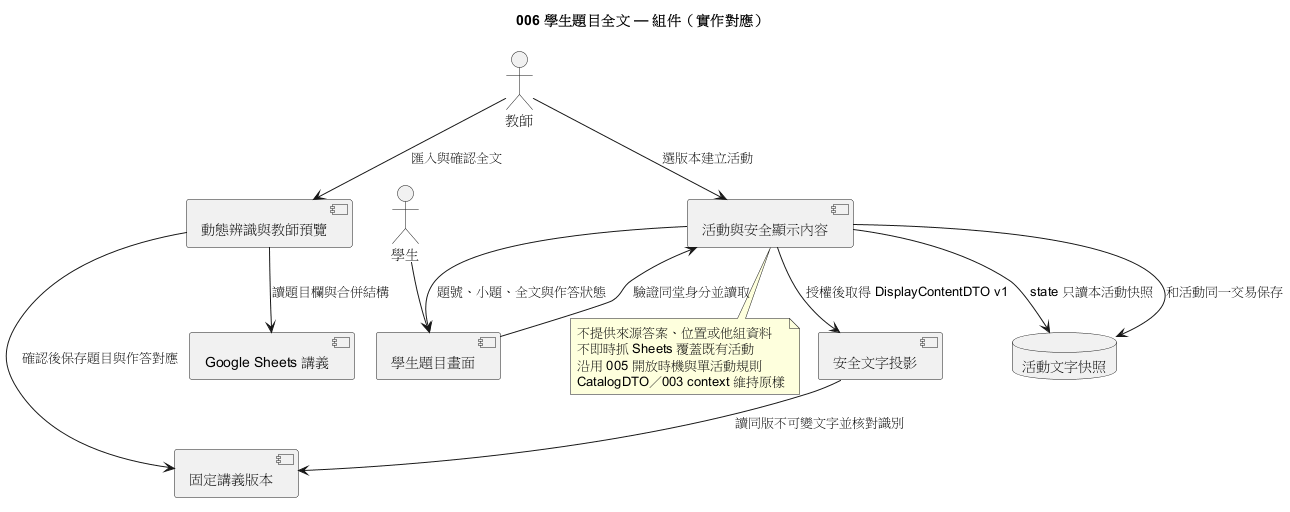

The diagram above was rendered by PlantUML. Its source (embedded in the PNG):
@startuml
!pragma layout smetana
title 006 學生題目全文 — 組件（實作對應）
actor 教師
actor 學生
component "Google Sheets 講義" as Sheet
component "動態辨識與教師預覽" as Import
component "固定講義版本" as Version
component "安全文字投影" as Display
component "活動與安全顯示內容" as Activity
database "活動文字快照" as Snapshot
component "學生題目畫面" as UI
教師 --> Import : 匯入與確認全文
Import --> Sheet : 讀題目欄與合併結構
Import --> Version : 確認後保存題目與作答對應
教師 --> Activity : 選版本建立活動
Display --> Version : 讀同版不可變文字並核對識別
Activity --> Display : 授權後取得 DisplayContentDTO v1
Activity --> Snapshot : 和活動同一交易保存
Activity --> Snapshot : state 只讀本活動快照
學生 --> UI
UI --> Activity : 驗證同堂身分並讀取
Activity --> UI : 題號、小題、全文與作答狀態
note bottom of Activity
不提供來源答案、位置或他組資料
不即時抓 Sheets 覆蓋既有活動
沿用 005 開放時機與單活動規則
CatalogDTO／003 context 維持原樣
end note
@enduml